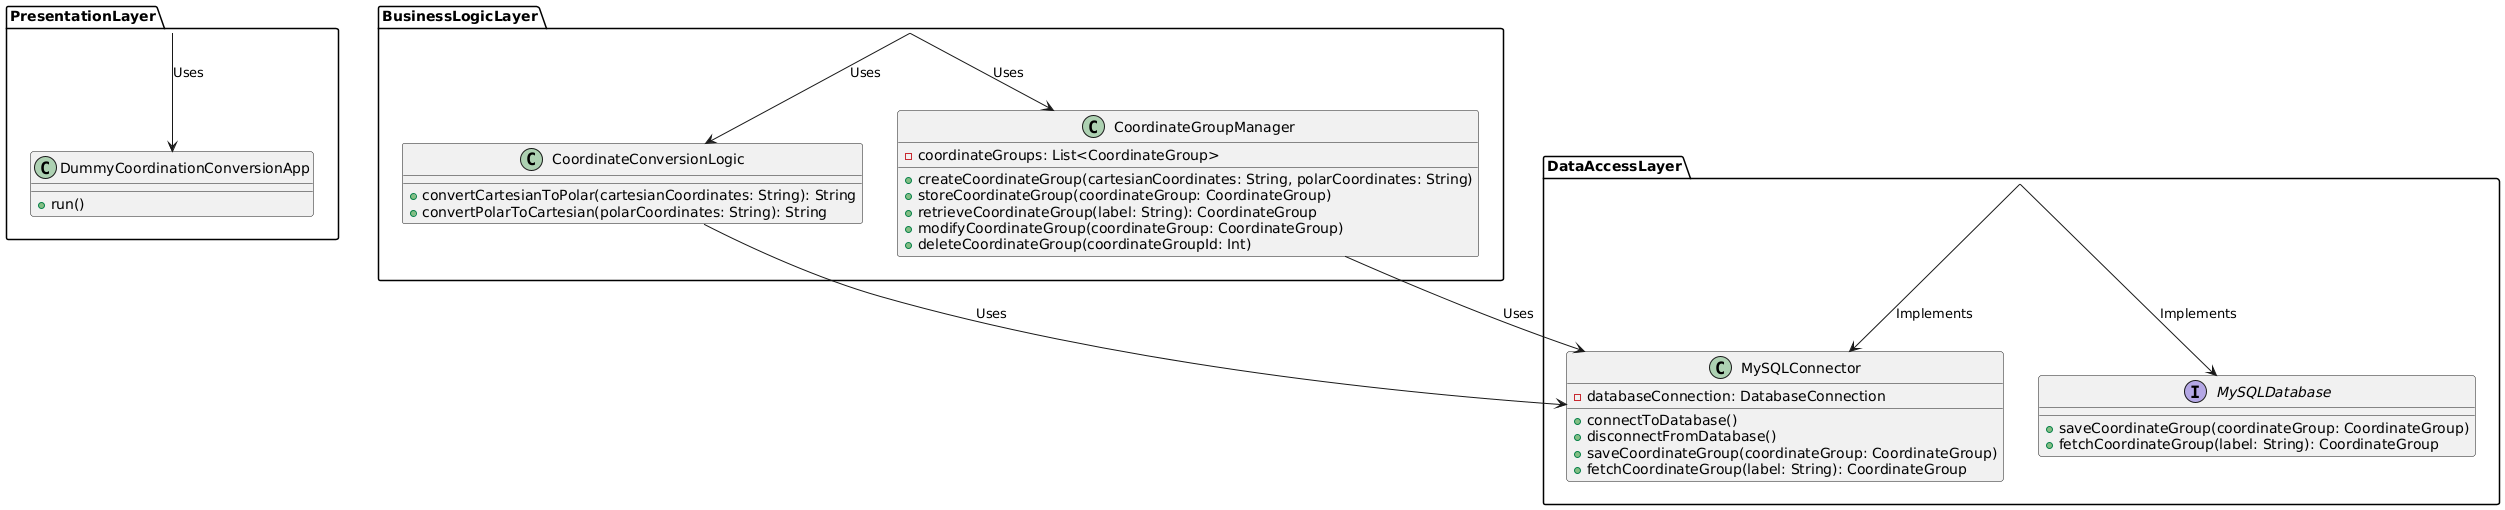

The diagram above was rendered by PlantUML. Its source (embedded in the PNG):
@startuml
package "PresentationLayer" {
    class DummyCoordinationConversionApp {
        + run()
    }
}

package "BusinessLogicLayer" {
    class CoordinateGroupManager {
        - coordinateGroups: List<CoordinateGroup>
        + createCoordinateGroup(cartesianCoordinates: String, polarCoordinates: String)
        + storeCoordinateGroup(coordinateGroup: CoordinateGroup)
        + retrieveCoordinateGroup(label: String): CoordinateGroup
        + modifyCoordinateGroup(coordinateGroup: CoordinateGroup)
        + deleteCoordinateGroup(coordinateGroupId: Int)
    }

    class CoordinateConversionLogic {
        + convertCartesianToPolar(cartesianCoordinates: String): String
        + convertPolarToCartesian(polarCoordinates: String): String
    }
}

package "DataAccessLayer" {
    interface MySQLDatabase {
        + saveCoordinateGroup(coordinateGroup: CoordinateGroup)
        + fetchCoordinateGroup(label: String): CoordinateGroup
    }

    class MySQLConnector {
        - databaseConnection: DatabaseConnection
        + connectToDatabase()
        + disconnectFromDatabase()
        + saveCoordinateGroup(coordinateGroup: CoordinateGroup)
        + fetchCoordinateGroup(label: String): CoordinateGroup
    }
}

PresentationLayer --> DummyCoordinationConversionApp : Uses

BusinessLogicLayer --> CoordinateGroupManager : Uses
BusinessLogicLayer --> CoordinateConversionLogic : Uses

DataAccessLayer --> MySQLDatabase : Implements
DataAccessLayer --> MySQLConnector : Implements

CoordinateGroupManager --> MySQLConnector : Uses
CoordinateConversionLogic --> MySQLConnector : Uses
@enduml